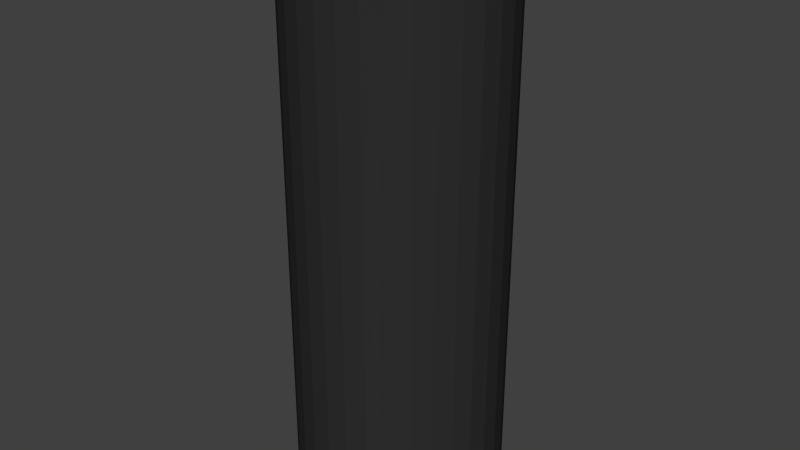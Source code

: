 # Source: MF-ZwischenteilLenkerMitTextur.blend  (saved by Blender 2.76.0; exported with 4.5.12 LTS)
import bpy
from mathutils import Matrix  # noqa: F401  (used for matrix-valued properties, if any)

bpy.ops.wm.read_factory_settings(use_empty=True)
scene = bpy.context.scene
scene.name = 'Scene'

# ---- collections
col_collection_1 = bpy.data.collections.new('Collection 1'); scene.collection.children.link(col_collection_1)

# ---- materials (node trees are filled in below, after node groups)
mat_material_002 = bpy.data.materials.new('Material.002')
mat_material_002.alpha_threshold = 0.0
mat_material_002.roughness = 0.5

# ---- material node trees
mat_material_002.use_nodes = True; mat_material_002.node_tree.nodes.clear()
_N = mat_material_002.node_tree.nodes; _L = mat_material_002.node_tree.links
n0 = _N.new('ShaderNodeOutputMaterial'); n0.name = 'Material Output'; n0.location = (300, 300)
n1 = _N.new('ShaderNodeBsdfDiffuse'); n1.name = 'Diffuse BSDF'; n1.location = (10, 300)
n1.inputs[0].default_value = (0.0291, 0.0291, 0.0291, 1.0)
_L.new(n1.outputs[0], n0.inputs[0])
n0.is_active_output = True

# ---- world
world_world = bpy.data.worlds.new('World'); scene.world = world_world
world_world.color = (0.05088, 0.05088, 0.05088)
world_world.use_sun_shadow = False
world_world.sun_shadow_jitter_overblur = 0.0
world_world.cycles.sampling_method = 'MANUAL'
world_world.cycles.sample_map_resolution = 256

# ---- meshes
me_cylinder = bpy.data.meshes.new('Cylinder')
me_cylinder.from_pydata([(0.0, 1.0, -1.0), (0.0, 1.0, 1.0), (0.1951, 0.9808, -1.0), (0.1951, 0.9808, 1.0), (0.3827, 0.9239, -1.0), (0.3827, 0.9239, 1.0), (0.5556, 0.8315, -1.0), (0.5556, 0.8315, 1.0), (0.7071, 0.7071, -1.0), (0.7071, 0.7071, 1.0), (0.8315, 0.5556, -1.0), (0.8315, 0.5556, 1.0), (0.9239, 0.3827, -1.0), (0.9239, 0.3827, 1.0), (0.9808, 0.1951, -1.0), (0.9808, 0.1951, 1.0), (1.0, 7.55e-08, -1.0), (1.0, 7.55e-08, 1.0), (0.9808, -0.1951, -1.0), (0.9808, -0.1951, 1.0), (0.9239, -0.3827, -1.0), (0.9239, -0.3827, 1.0), (0.8315, -0.5556, -1.0), (0.8315, -0.5556, 1.0), (0.7071, -0.7071, -1.0), (0.7071, -0.7071, 1.0), (0.5556, -0.8315, -1.0), (0.5556, -0.8315, 1.0), (0.3827, -0.9239, -1.0), (0.3827, -0.9239, 1.0), (0.1951, -0.9808, -1.0), (0.1951, -0.9808, 1.0), (-3.258e-07, -1.0, -1.0), (-3.258e-07, -1.0, 1.0), (-0.1951, -0.9808, -1.0), (-0.1951, -0.9808, 1.0), (-0.3827, -0.9239, -1.0), (-0.3827, -0.9239, 1.0), (-0.5556, -0.8315, -1.0), (-0.5556, -0.8315, 1.0), (-0.7071, -0.7071, -1.0), (-0.7071, -0.7071, 1.0), (-0.8315, -0.5556, -1.0), (-0.8315, -0.5556, 1.0), (-0.9239, -0.3827, -1.0), (-0.9239, -0.3827, 1.0), (-0.9808, -0.1951, -1.0), (-0.9808, -0.1951, 1.0), (-1.0, 9.656e-07, -1.0), (-1.0, 9.656e-07, 1.0), (-0.9808, 0.1951, -1.0), (-0.9808, 0.1951, 1.0), (-0.9239, 0.3827, -1.0), (-0.9239, 0.3827, 1.0), (-0.8315, 0.5556, -1.0), (-0.8315, 0.5556, 1.0), (-0.7071, 0.7071, -1.0), (-0.7071, 0.7071, 1.0), (-0.5556, 0.8315, -1.0), (-0.5556, 0.8315, 1.0), (-0.3827, 0.9239, -1.0), (-0.3827, 0.9239, 1.0), (-0.1951, 0.9808, -1.0), (-0.1951, 0.9808, 1.0)], [], [(0, 1, 3, 2), (2, 3, 5, 4), (4, 5, 7, 6), (6, 7, 9, 8), (8, 9, 11, 10), (10, 11, 13, 12), (12, 13, 15, 14), (14, 15, 17, 16), (16, 17, 19, 18), (18, 19, 21, 20), (20, 21, 23, 22), (22, 23, 25, 24), (24, 25, 27, 26), (26, 27, 29, 28), (28, 29, 31, 30), (30, 31, 33, 32), (32, 33, 35, 34), (34, 35, 37, 36), (36, 37, 39, 38), (38, 39, 41, 40), (40, 41, 43, 42), (42, 43, 45, 44), (44, 45, 47, 46), (46, 47, 49, 48), (48, 49, 51, 50), (50, 51, 53, 52), (52, 53, 55, 54), (54, 55, 57, 56), (56, 57, 59, 58), (58, 59, 61, 60), (3, 1, 63, 61, 59, 57, 55, 53, 51, 49, 47, 45, 43, 41, 39, 37, 35, 33, 31, 29, 27, 25, 23, 21, 19, 17, 15, 13, 11, 9, 7, 5), (62, 63, 1, 0), (60, 61, 63, 62), (0, 2, 4, 6, 8, 10, 12, 14, 16, 18, 20, 22, 24, 26, 28, 30, 32, 34, 36, 38, 40, 42, 44, 46, 48, 50, 52, 54, 56, 58, 60, 62)])
me_cylinder.materials.append(mat_material_002)
me_cylinder.use_remesh_preserve_volume = False
me_cylinder.use_remesh_preserve_attributes = False
me_cylinder.use_mirror_vertex_groups = False
me_cylinder.update()

# ---- objects
ob_cylinder = bpy.data.objects.new('Cylinder', me_cylinder)

# ---- transforms, parenting, visibility, modifiers, constraints
ob_cylinder.location = (0.0, 0.0, 1.469)
ob_cylinder.scale = (0.3615, 0.3615, 0.9725)
ob_cylinder.lineart.crease_threshold = 0.0

# ---- collection membership
col_collection_1.objects.link(ob_cylinder)

# ---- scene / render settings (as saved in the file)
scene.frame_start = 1; scene.frame_end = 250; scene.frame_set(1)
scene.render.engine = 'CYCLES'
scene.render.resolution_percentage = 50
scene.render.dither_intensity = 0.0
scene.cycles.use_denoising = False
scene.cycles.samples = 10
scene.cycles.sampling_pattern = 'TABULATED_SOBOL'
scene.cycles.light_sampling_threshold = 0.0
scene.cycles.use_adaptive_sampling = False
scene.cycles.use_light_tree = False
scene.cycles.blur_glossy = 0.0
scene.cycles.pixel_filter_type = 'GAUSSIAN'
scene.cycles.sample_clamp_indirect = 0.0
scene.view_settings.view_transform = 'Standard'
bpy.context.view_layer.update()

# ---- added for rendering (the .blend has no active camera and no usable light): camera, sun
cam_auto = bpy.data.cameras.new('AutoCamera')
cam_auto.lens = 50.0
cam_auto.sensor_width = 36.0
cam_auto.clip_end = 1000.0
ob_auto_camera = bpy.data.objects.new('AutoCamera', cam_auto)
scene.collection.objects.link(ob_auto_camera)
ob_auto_camera.location = (2.03312, -2.43974, 3.09561)
ob_auto_camera.rotation_euler = (1.09748, -7.21219e-08, 0.694738)
scene.camera = ob_auto_camera
light_auto_sun = bpy.data.lights.new('AutoSun', 'SUN')
light_auto_sun.energy = 3.0
light_auto_sun.angle = 0.0523599
ob_auto_sun = bpy.data.objects.new('AutoSun', light_auto_sun)
scene.collection.objects.link(ob_auto_sun)
ob_auto_sun.rotation_euler = (0.872665, 0.174533, 0.523599)
bpy.context.view_layer.update()
